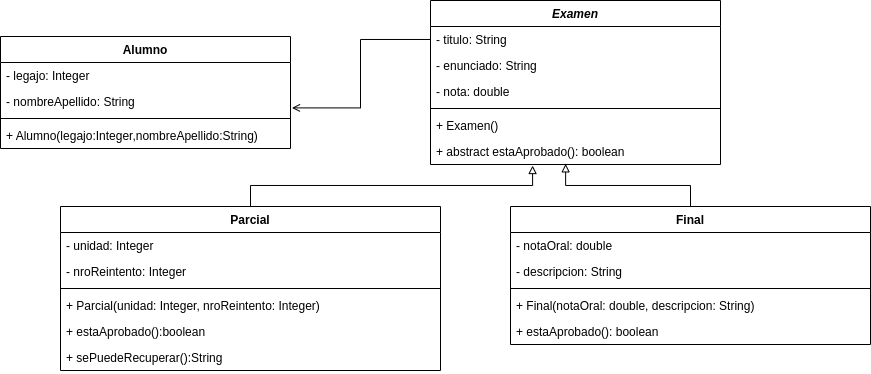

The diagram above was exported from draw.io. Its source (the exported page's mxGraphModel, read from the mxfile embedded in the PNG):
<mxGraphModel dx="876" dy="446" grid="1" gridSize="10" guides="1" tooltips="1" connect="1" arrows="1" fold="1" page="1" pageScale="1" pageWidth="850" pageHeight="1100" math="0" shadow="0">
  <root>
    <mxCell id="0" />
    <mxCell id="1" parent="0" />
    <mxCell id="uINaqfHYqxUyjgXzaZvB-5" value="Examen" style="swimlane;fontStyle=3;align=center;verticalAlign=top;childLayout=stackLayout;horizontal=1;startSize=26;horizontalStack=0;resizeParent=1;resizeParentMax=0;resizeLast=0;collapsible=1;marginBottom=0;" vertex="1" parent="1">
      <mxGeometry x="440" y="184" width="290" height="164" as="geometry" />
    </mxCell>
    <mxCell id="uINaqfHYqxUyjgXzaZvB-6" value="- titulo: String" style="text;strokeColor=none;fillColor=none;align=left;verticalAlign=top;spacingLeft=4;spacingRight=4;overflow=hidden;rotatable=0;points=[[0,0.5],[1,0.5]];portConstraint=eastwest;" vertex="1" parent="uINaqfHYqxUyjgXzaZvB-5">
      <mxGeometry y="26" width="290" height="26" as="geometry" />
    </mxCell>
    <mxCell id="uINaqfHYqxUyjgXzaZvB-27" value="- enunciado: String" style="text;strokeColor=none;fillColor=none;align=left;verticalAlign=top;spacingLeft=4;spacingRight=4;overflow=hidden;rotatable=0;points=[[0,0.5],[1,0.5]];portConstraint=eastwest;" vertex="1" parent="uINaqfHYqxUyjgXzaZvB-5">
      <mxGeometry y="52" width="290" height="26" as="geometry" />
    </mxCell>
    <mxCell id="uINaqfHYqxUyjgXzaZvB-28" value="- nota: double" style="text;strokeColor=none;fillColor=none;align=left;verticalAlign=top;spacingLeft=4;spacingRight=4;overflow=hidden;rotatable=0;points=[[0,0.5],[1,0.5]];portConstraint=eastwest;" vertex="1" parent="uINaqfHYqxUyjgXzaZvB-5">
      <mxGeometry y="78" width="290" height="26" as="geometry" />
    </mxCell>
    <mxCell id="uINaqfHYqxUyjgXzaZvB-7" value="" style="line;strokeWidth=1;fillColor=none;align=left;verticalAlign=middle;spacingTop=-1;spacingLeft=3;spacingRight=3;rotatable=0;labelPosition=right;points=[];portConstraint=eastwest;" vertex="1" parent="uINaqfHYqxUyjgXzaZvB-5">
      <mxGeometry y="104" width="290" height="8" as="geometry" />
    </mxCell>
    <mxCell id="uINaqfHYqxUyjgXzaZvB-40" value="+ Examen()" style="text;strokeColor=none;fillColor=none;align=left;verticalAlign=top;spacingLeft=4;spacingRight=4;overflow=hidden;rotatable=0;points=[[0,0.5],[1,0.5]];portConstraint=eastwest;" vertex="1" parent="uINaqfHYqxUyjgXzaZvB-5">
      <mxGeometry y="112" width="290" height="26" as="geometry" />
    </mxCell>
    <mxCell id="uINaqfHYqxUyjgXzaZvB-8" value="+ abstract estaAprobado(): boolean" style="text;strokeColor=none;fillColor=none;align=left;verticalAlign=top;spacingLeft=4;spacingRight=4;overflow=hidden;rotatable=0;points=[[0,0.5],[1,0.5]];portConstraint=eastwest;" vertex="1" parent="uINaqfHYqxUyjgXzaZvB-5">
      <mxGeometry y="138" width="290" height="26" as="geometry" />
    </mxCell>
    <mxCell id="uINaqfHYqxUyjgXzaZvB-17" style="edgeStyle=orthogonalEdgeStyle;rounded=0;orthogonalLoop=1;jettySize=auto;html=1;entryX=0.352;entryY=1.04;entryDx=0;entryDy=0;entryPerimeter=0;endArrow=block;endFill=0;" edge="1" parent="1" source="uINaqfHYqxUyjgXzaZvB-9" target="uINaqfHYqxUyjgXzaZvB-8">
      <mxGeometry relative="1" as="geometry" />
    </mxCell>
    <mxCell id="uINaqfHYqxUyjgXzaZvB-9" value="Parcial" style="swimlane;fontStyle=1;align=center;verticalAlign=top;childLayout=stackLayout;horizontal=1;startSize=26;horizontalStack=0;resizeParent=1;resizeParentMax=0;resizeLast=0;collapsible=1;marginBottom=0;" vertex="1" parent="1">
      <mxGeometry x="70" y="390" width="380" height="164" as="geometry" />
    </mxCell>
    <mxCell id="uINaqfHYqxUyjgXzaZvB-10" value="- unidad: Integer" style="text;strokeColor=none;fillColor=none;align=left;verticalAlign=top;spacingLeft=4;spacingRight=4;overflow=hidden;rotatable=0;points=[[0,0.5],[1,0.5]];portConstraint=eastwest;" vertex="1" parent="uINaqfHYqxUyjgXzaZvB-9">
      <mxGeometry y="26" width="380" height="26" as="geometry" />
    </mxCell>
    <mxCell id="uINaqfHYqxUyjgXzaZvB-30" value="- nroReintento: Integer" style="text;strokeColor=none;fillColor=none;align=left;verticalAlign=top;spacingLeft=4;spacingRight=4;overflow=hidden;rotatable=0;points=[[0,0.5],[1,0.5]];portConstraint=eastwest;" vertex="1" parent="uINaqfHYqxUyjgXzaZvB-9">
      <mxGeometry y="52" width="380" height="26" as="geometry" />
    </mxCell>
    <mxCell id="uINaqfHYqxUyjgXzaZvB-11" value="" style="line;strokeWidth=1;fillColor=none;align=left;verticalAlign=middle;spacingTop=-1;spacingLeft=3;spacingRight=3;rotatable=0;labelPosition=right;points=[];portConstraint=eastwest;" vertex="1" parent="uINaqfHYqxUyjgXzaZvB-9">
      <mxGeometry y="78" width="380" height="8" as="geometry" />
    </mxCell>
    <mxCell id="uINaqfHYqxUyjgXzaZvB-12" value="+ Parcial(unidad: Integer, nroReintento: Integer)" style="text;strokeColor=none;fillColor=none;align=left;verticalAlign=top;spacingLeft=4;spacingRight=4;overflow=hidden;rotatable=0;points=[[0,0.5],[1,0.5]];portConstraint=eastwest;" vertex="1" parent="uINaqfHYqxUyjgXzaZvB-9">
      <mxGeometry y="86" width="380" height="26" as="geometry" />
    </mxCell>
    <mxCell id="uINaqfHYqxUyjgXzaZvB-36" value="+ estaAprobado():boolean" style="text;strokeColor=none;fillColor=none;align=left;verticalAlign=top;spacingLeft=4;spacingRight=4;overflow=hidden;rotatable=0;points=[[0,0.5],[1,0.5]];portConstraint=eastwest;" vertex="1" parent="uINaqfHYqxUyjgXzaZvB-9">
      <mxGeometry y="112" width="380" height="26" as="geometry" />
    </mxCell>
    <mxCell id="uINaqfHYqxUyjgXzaZvB-39" value="+ sePuedeRecuperar():String" style="text;strokeColor=none;fillColor=none;align=left;verticalAlign=top;spacingLeft=4;spacingRight=4;overflow=hidden;rotatable=0;points=[[0,0.5],[1,0.5]];portConstraint=eastwest;" vertex="1" parent="uINaqfHYqxUyjgXzaZvB-9">
      <mxGeometry y="138" width="380" height="26" as="geometry" />
    </mxCell>
    <mxCell id="uINaqfHYqxUyjgXzaZvB-18" style="edgeStyle=orthogonalEdgeStyle;rounded=0;orthogonalLoop=1;jettySize=auto;html=1;entryX=0.466;entryY=0.975;entryDx=0;entryDy=0;entryPerimeter=0;endArrow=block;endFill=0;" edge="1" parent="1" source="uINaqfHYqxUyjgXzaZvB-13" target="uINaqfHYqxUyjgXzaZvB-8">
      <mxGeometry relative="1" as="geometry" />
    </mxCell>
    <mxCell id="uINaqfHYqxUyjgXzaZvB-13" value="Final" style="swimlane;fontStyle=1;align=center;verticalAlign=top;childLayout=stackLayout;horizontal=1;startSize=26;horizontalStack=0;resizeParent=1;resizeParentMax=0;resizeLast=0;collapsible=1;marginBottom=0;" vertex="1" parent="1">
      <mxGeometry x="520" y="390" width="360" height="138" as="geometry" />
    </mxCell>
    <mxCell id="uINaqfHYqxUyjgXzaZvB-14" value="- notaOral: double" style="text;strokeColor=none;fillColor=none;align=left;verticalAlign=top;spacingLeft=4;spacingRight=4;overflow=hidden;rotatable=0;points=[[0,0.5],[1,0.5]];portConstraint=eastwest;" vertex="1" parent="uINaqfHYqxUyjgXzaZvB-13">
      <mxGeometry y="26" width="360" height="26" as="geometry" />
    </mxCell>
    <mxCell id="uINaqfHYqxUyjgXzaZvB-31" value="- descripcion: String" style="text;strokeColor=none;fillColor=none;align=left;verticalAlign=top;spacingLeft=4;spacingRight=4;overflow=hidden;rotatable=0;points=[[0,0.5],[1,0.5]];portConstraint=eastwest;" vertex="1" parent="uINaqfHYqxUyjgXzaZvB-13">
      <mxGeometry y="52" width="360" height="26" as="geometry" />
    </mxCell>
    <mxCell id="uINaqfHYqxUyjgXzaZvB-15" value="" style="line;strokeWidth=1;fillColor=none;align=left;verticalAlign=middle;spacingTop=-1;spacingLeft=3;spacingRight=3;rotatable=0;labelPosition=right;points=[];portConstraint=eastwest;" vertex="1" parent="uINaqfHYqxUyjgXzaZvB-13">
      <mxGeometry y="78" width="360" height="8" as="geometry" />
    </mxCell>
    <mxCell id="uINaqfHYqxUyjgXzaZvB-16" value="+ Final(notaOral: double, descripcion: String)" style="text;strokeColor=none;fillColor=none;align=left;verticalAlign=top;spacingLeft=4;spacingRight=4;overflow=hidden;rotatable=0;points=[[0,0.5],[1,0.5]];portConstraint=eastwest;" vertex="1" parent="uINaqfHYqxUyjgXzaZvB-13">
      <mxGeometry y="86" width="360" height="26" as="geometry" />
    </mxCell>
    <mxCell id="uINaqfHYqxUyjgXzaZvB-37" value="+ estaAprobado(): boolean" style="text;strokeColor=none;fillColor=none;align=left;verticalAlign=top;spacingLeft=4;spacingRight=4;overflow=hidden;rotatable=0;points=[[0,0.5],[1,0.5]];portConstraint=eastwest;" vertex="1" parent="uINaqfHYqxUyjgXzaZvB-13">
      <mxGeometry y="112" width="360" height="26" as="geometry" />
    </mxCell>
    <mxCell id="uINaqfHYqxUyjgXzaZvB-19" value="Alumno" style="swimlane;fontStyle=1;align=center;verticalAlign=top;childLayout=stackLayout;horizontal=1;startSize=26;horizontalStack=0;resizeParent=1;resizeParentMax=0;resizeLast=0;collapsible=1;marginBottom=0;" vertex="1" parent="1">
      <mxGeometry x="10" y="220" width="290" height="112" as="geometry" />
    </mxCell>
    <mxCell id="uINaqfHYqxUyjgXzaZvB-26" value="- legajo: Integer" style="text;strokeColor=none;fillColor=none;align=left;verticalAlign=top;spacingLeft=4;spacingRight=4;overflow=hidden;rotatable=0;points=[[0,0.5],[1,0.5]];portConstraint=eastwest;" vertex="1" parent="uINaqfHYqxUyjgXzaZvB-19">
      <mxGeometry y="26" width="290" height="26" as="geometry" />
    </mxCell>
    <mxCell id="uINaqfHYqxUyjgXzaZvB-20" value="- nombreApellido: String" style="text;strokeColor=none;fillColor=none;align=left;verticalAlign=top;spacingLeft=4;spacingRight=4;overflow=hidden;rotatable=0;points=[[0,0.5],[1,0.5]];portConstraint=eastwest;" vertex="1" parent="uINaqfHYqxUyjgXzaZvB-19">
      <mxGeometry y="52" width="290" height="26" as="geometry" />
    </mxCell>
    <mxCell id="uINaqfHYqxUyjgXzaZvB-21" value="" style="line;strokeWidth=1;fillColor=none;align=left;verticalAlign=middle;spacingTop=-1;spacingLeft=3;spacingRight=3;rotatable=0;labelPosition=right;points=[];portConstraint=eastwest;" vertex="1" parent="uINaqfHYqxUyjgXzaZvB-19">
      <mxGeometry y="78" width="290" height="8" as="geometry" />
    </mxCell>
    <mxCell id="uINaqfHYqxUyjgXzaZvB-22" value="+ Alumno(legajo:Integer,nombreApellido:String)" style="text;strokeColor=none;fillColor=none;align=left;verticalAlign=top;spacingLeft=4;spacingRight=4;overflow=hidden;rotatable=0;points=[[0,0.5],[1,0.5]];portConstraint=eastwest;" vertex="1" parent="uINaqfHYqxUyjgXzaZvB-19">
      <mxGeometry y="86" width="290" height="26" as="geometry" />
    </mxCell>
    <mxCell id="uINaqfHYqxUyjgXzaZvB-23" style="edgeStyle=orthogonalEdgeStyle;rounded=0;orthogonalLoop=1;jettySize=auto;html=1;entryX=1.005;entryY=0.746;entryDx=0;entryDy=0;entryPerimeter=0;endArrow=open;endFill=0;strokeWidth=1;" edge="1" parent="1" source="uINaqfHYqxUyjgXzaZvB-6" target="uINaqfHYqxUyjgXzaZvB-20">
      <mxGeometry relative="1" as="geometry" />
    </mxCell>
  </root>
</mxGraphModel>